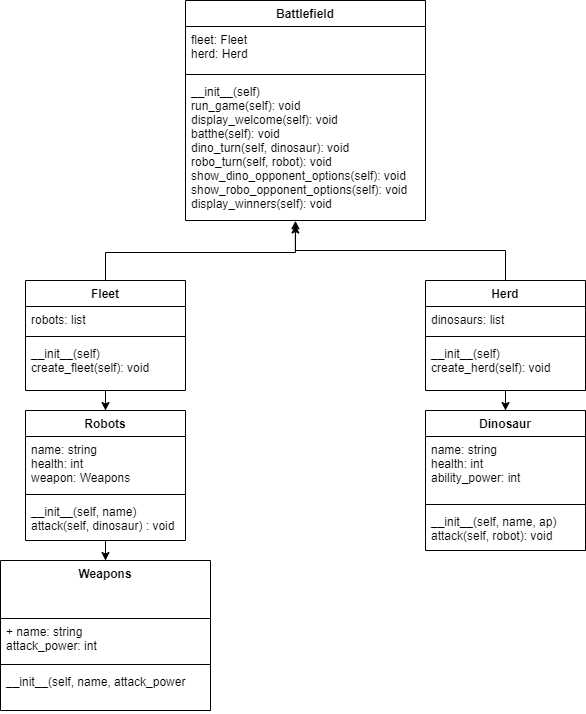

The diagram above was exported from draw.io. Its source (the exported page's mxGraphModel, read from the mxfile embedded in the PNG):
<mxGraphModel dx="803" dy="617" grid="1" gridSize="10" guides="1" tooltips="1" connect="1" arrows="1" fold="1" page="1" pageScale="1" pageWidth="850" pageHeight="1100" math="0" shadow="0">
  <root>
    <mxCell id="0" />
    <mxCell id="1" parent="0" />
    <mxCell id="2" value="Weapons&#10;" style="swimlane;fontStyle=1;align=center;verticalAlign=top;childLayout=stackLayout;horizontal=1;startSize=58;horizontalStack=0;resizeParent=1;resizeParentMax=0;resizeLast=0;collapsible=1;marginBottom=0;" parent="1" vertex="1">
      <mxGeometry x="55" y="560" width="210" height="150" as="geometry" />
    </mxCell>
    <mxCell id="3" value="+ name: string&#10;attack_power: int" style="text;strokeColor=none;fillColor=none;align=left;verticalAlign=top;spacingLeft=4;spacingRight=4;overflow=hidden;rotatable=0;points=[[0,0.5],[1,0.5]];portConstraint=eastwest;" parent="2" vertex="1">
      <mxGeometry y="58" width="210" height="42" as="geometry" />
    </mxCell>
    <mxCell id="4" value="" style="line;strokeWidth=1;fillColor=none;align=left;verticalAlign=middle;spacingTop=-1;spacingLeft=3;spacingRight=3;rotatable=0;labelPosition=right;points=[];portConstraint=eastwest;" parent="2" vertex="1">
      <mxGeometry y="100" width="210" height="8" as="geometry" />
    </mxCell>
    <mxCell id="5" value="__init__(self, name, attack_power" style="text;strokeColor=none;fillColor=none;align=left;verticalAlign=top;spacingLeft=4;spacingRight=4;overflow=hidden;rotatable=0;points=[[0,0.5],[1,0.5]];portConstraint=eastwest;" parent="2" vertex="1">
      <mxGeometry y="108" width="210" height="42" as="geometry" />
    </mxCell>
    <mxCell id="31" style="edgeStyle=orthogonalEdgeStyle;rounded=0;orthogonalLoop=1;jettySize=auto;html=1;entryX=0.5;entryY=0;entryDx=0;entryDy=0;" parent="1" source="6" target="2" edge="1">
      <mxGeometry relative="1" as="geometry" />
    </mxCell>
    <mxCell id="6" value="Robots" style="swimlane;fontStyle=1;align=center;verticalAlign=top;childLayout=stackLayout;horizontal=1;startSize=26;horizontalStack=0;resizeParent=1;resizeParentMax=0;resizeLast=0;collapsible=1;marginBottom=0;" parent="1" vertex="1">
      <mxGeometry x="80" y="410" width="160" height="130" as="geometry" />
    </mxCell>
    <mxCell id="7" value="name: string&#10;health: int&#10;weapon: Weapons" style="text;strokeColor=none;fillColor=none;align=left;verticalAlign=top;spacingLeft=4;spacingRight=4;overflow=hidden;rotatable=0;points=[[0,0.5],[1,0.5]];portConstraint=eastwest;" parent="6" vertex="1">
      <mxGeometry y="26" width="160" height="54" as="geometry" />
    </mxCell>
    <mxCell id="8" value="" style="line;strokeWidth=1;fillColor=none;align=left;verticalAlign=middle;spacingTop=-1;spacingLeft=3;spacingRight=3;rotatable=0;labelPosition=right;points=[];portConstraint=eastwest;" parent="6" vertex="1">
      <mxGeometry y="80" width="160" height="8" as="geometry" />
    </mxCell>
    <mxCell id="9" value="__init__(self, name)&#10;attack(self, dinosaur) : void" style="text;strokeColor=none;fillColor=none;align=left;verticalAlign=top;spacingLeft=4;spacingRight=4;overflow=hidden;rotatable=0;points=[[0,0.5],[1,0.5]];portConstraint=eastwest;" parent="6" vertex="1">
      <mxGeometry y="88" width="160" height="42" as="geometry" />
    </mxCell>
    <mxCell id="29" style="edgeStyle=orthogonalEdgeStyle;rounded=0;orthogonalLoop=1;jettySize=auto;html=1;entryX=0.5;entryY=0;entryDx=0;entryDy=0;" parent="1" source="10" target="6" edge="1">
      <mxGeometry relative="1" as="geometry" />
    </mxCell>
    <mxCell id="35" style="edgeStyle=elbowEdgeStyle;rounded=0;orthogonalLoop=1;jettySize=auto;elbow=vertical;html=1;exitX=0.5;exitY=0;exitDx=0;exitDy=0;entryX=0.458;entryY=1.032;entryDx=0;entryDy=0;entryPerimeter=0;" edge="1" parent="1" source="10" target="17">
      <mxGeometry relative="1" as="geometry" />
    </mxCell>
    <mxCell id="10" value="Fleet" style="swimlane;fontStyle=1;align=center;verticalAlign=top;childLayout=stackLayout;horizontal=1;startSize=26;horizontalStack=0;resizeParent=1;resizeParentMax=0;resizeLast=0;collapsible=1;marginBottom=0;" parent="1" vertex="1">
      <mxGeometry x="80" y="280" width="160" height="110" as="geometry">
        <mxRectangle x="80" y="210" width="100" height="26" as="alternateBounds" />
      </mxGeometry>
    </mxCell>
    <mxCell id="11" value="robots: list" style="text;strokeColor=none;fillColor=none;align=left;verticalAlign=top;spacingLeft=4;spacingRight=4;overflow=hidden;rotatable=0;points=[[0,0.5],[1,0.5]];portConstraint=eastwest;" parent="10" vertex="1">
      <mxGeometry y="26" width="160" height="26" as="geometry" />
    </mxCell>
    <mxCell id="12" value="" style="line;strokeWidth=1;fillColor=none;align=left;verticalAlign=middle;spacingTop=-1;spacingLeft=3;spacingRight=3;rotatable=0;labelPosition=right;points=[];portConstraint=eastwest;" parent="10" vertex="1">
      <mxGeometry y="52" width="160" height="8" as="geometry" />
    </mxCell>
    <mxCell id="13" value="__init__(self)&#10;create_fleet(self): void" style="text;strokeColor=none;fillColor=none;align=left;verticalAlign=top;spacingLeft=4;spacingRight=4;overflow=hidden;rotatable=0;points=[[0,0.5],[1,0.5]];portConstraint=eastwest;" parent="10" vertex="1">
      <mxGeometry y="60" width="160" height="50" as="geometry" />
    </mxCell>
    <mxCell id="14" value="Battlefield" style="swimlane;fontStyle=1;align=center;verticalAlign=top;childLayout=stackLayout;horizontal=1;startSize=26;horizontalStack=0;resizeParent=1;resizeParentMax=0;resizeLast=0;collapsible=1;marginBottom=0;" parent="1" vertex="1">
      <mxGeometry x="240" width="240" height="220" as="geometry" />
    </mxCell>
    <mxCell id="15" value="fleet: Fleet&#10;herd: Herd" style="text;strokeColor=none;fillColor=none;align=left;verticalAlign=top;spacingLeft=4;spacingRight=4;overflow=hidden;rotatable=0;points=[[0,0.5],[1,0.5]];portConstraint=eastwest;" parent="14" vertex="1">
      <mxGeometry y="26" width="240" height="44" as="geometry" />
    </mxCell>
    <mxCell id="16" value="" style="line;strokeWidth=1;fillColor=none;align=left;verticalAlign=middle;spacingTop=-1;spacingLeft=3;spacingRight=3;rotatable=0;labelPosition=right;points=[];portConstraint=eastwest;" parent="14" vertex="1">
      <mxGeometry y="70" width="240" height="8" as="geometry" />
    </mxCell>
    <mxCell id="17" value="__init__(self)&#10;run_game(self): void&#10;display_welcome(self): void&#10;batthe(self): void&#10;dino_turn(self, dinosaur): void&#10;robo_turn(self, robot): void&#10;show_dino_opponent_options(self): void&#10;show_robo_opponent_options(self): void&#10;display_winners(self): void" style="text;strokeColor=none;fillColor=none;align=left;verticalAlign=top;spacingLeft=4;spacingRight=4;overflow=hidden;rotatable=0;points=[[0,0.5],[1,0.5]];portConstraint=eastwest;" parent="14" vertex="1">
      <mxGeometry y="78" width="240" height="142" as="geometry" />
    </mxCell>
    <mxCell id="18" value="Dinosaur" style="swimlane;fontStyle=1;align=center;verticalAlign=top;childLayout=stackLayout;horizontal=1;startSize=26;horizontalStack=0;resizeParent=1;resizeParentMax=0;resizeLast=0;collapsible=1;marginBottom=0;" parent="1" vertex="1">
      <mxGeometry x="480" y="410" width="160" height="140" as="geometry" />
    </mxCell>
    <mxCell id="19" value="name: string&#10;health: int&#10;ability_power: int" style="text;strokeColor=none;fillColor=none;align=left;verticalAlign=top;spacingLeft=4;spacingRight=4;overflow=hidden;rotatable=0;points=[[0,0.5],[1,0.5]];portConstraint=eastwest;" parent="18" vertex="1">
      <mxGeometry y="26" width="160" height="64" as="geometry" />
    </mxCell>
    <mxCell id="20" value="" style="line;strokeWidth=1;fillColor=none;align=left;verticalAlign=middle;spacingTop=-1;spacingLeft=3;spacingRight=3;rotatable=0;labelPosition=right;points=[];portConstraint=eastwest;" parent="18" vertex="1">
      <mxGeometry y="90" width="160" height="8" as="geometry" />
    </mxCell>
    <mxCell id="21" value="__init__(self, name, ap)&#10;attack(self, robot): void" style="text;strokeColor=none;fillColor=none;align=left;verticalAlign=top;spacingLeft=4;spacingRight=4;overflow=hidden;rotatable=0;points=[[0,0.5],[1,0.5]];portConstraint=eastwest;" parent="18" vertex="1">
      <mxGeometry y="98" width="160" height="42" as="geometry" />
    </mxCell>
    <mxCell id="30" style="edgeStyle=orthogonalEdgeStyle;rounded=0;orthogonalLoop=1;jettySize=auto;html=1;entryX=0.5;entryY=0;entryDx=0;entryDy=0;" parent="1" source="22" target="18" edge="1">
      <mxGeometry relative="1" as="geometry" />
    </mxCell>
    <mxCell id="36" style="edgeStyle=elbowEdgeStyle;rounded=0;orthogonalLoop=1;jettySize=auto;elbow=vertical;html=1;exitX=0.5;exitY=0;exitDx=0;exitDy=0;entryX=0.458;entryY=1.002;entryDx=0;entryDy=0;entryPerimeter=0;" edge="1" parent="1" source="22" target="17">
      <mxGeometry relative="1" as="geometry" />
    </mxCell>
    <mxCell id="22" value="Herd" style="swimlane;fontStyle=1;align=center;verticalAlign=top;childLayout=stackLayout;horizontal=1;startSize=26;horizontalStack=0;resizeParent=1;resizeParentMax=0;resizeLast=0;collapsible=1;marginBottom=0;" parent="1" vertex="1">
      <mxGeometry x="480" y="280" width="160" height="110" as="geometry" />
    </mxCell>
    <mxCell id="23" value="dinosaurs: list" style="text;strokeColor=none;fillColor=none;align=left;verticalAlign=top;spacingLeft=4;spacingRight=4;overflow=hidden;rotatable=0;points=[[0,0.5],[1,0.5]];portConstraint=eastwest;" parent="22" vertex="1">
      <mxGeometry y="26" width="160" height="26" as="geometry" />
    </mxCell>
    <mxCell id="24" value="" style="line;strokeWidth=1;fillColor=none;align=left;verticalAlign=middle;spacingTop=-1;spacingLeft=3;spacingRight=3;rotatable=0;labelPosition=right;points=[];portConstraint=eastwest;" parent="22" vertex="1">
      <mxGeometry y="52" width="160" height="8" as="geometry" />
    </mxCell>
    <mxCell id="25" value="__init__(self)&#10;create_herd(self): void" style="text;strokeColor=none;fillColor=none;align=left;verticalAlign=top;spacingLeft=4;spacingRight=4;overflow=hidden;rotatable=0;points=[[0,0.5],[1,0.5]];portConstraint=eastwest;" parent="22" vertex="1">
      <mxGeometry y="60" width="160" height="50" as="geometry" />
    </mxCell>
  </root>
</mxGraphModel>